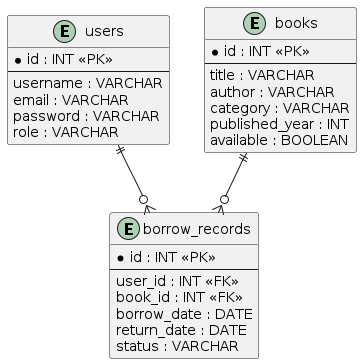

The diagram above was rendered by PlantUML. Its source (embedded in the PNG):
@startuml
entity users {
    * id : INT <<PK>>
    --
    username : VARCHAR
    email : VARCHAR
    password : VARCHAR
    role : VARCHAR
}

entity books {
    * id : INT <<PK>>
    --
    title : VARCHAR
    author : VARCHAR
    category : VARCHAR
    published_year : INT
    available : BOOLEAN
}

entity borrow_records {
    * id : INT <<PK>>
    --
    user_id : INT <<FK>>
    book_id : INT <<FK>>
    borrow_date : DATE
    return_date : DATE
    status : VARCHAR
}

users ||--o{ borrow_records
books ||--o{ borrow_records
@enduml